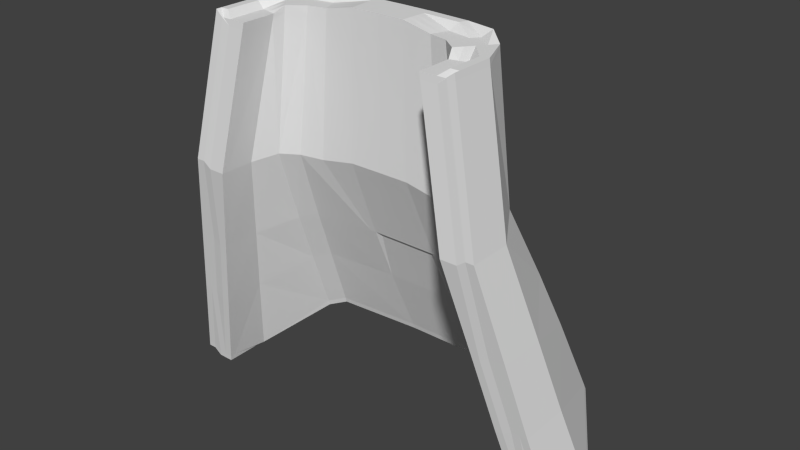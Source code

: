 # Source: neck.009.blend  (saved by Blender 2.80.75; exported with 4.5.12 LTS)
import bpy
from mathutils import Matrix  # noqa: F401  (used for matrix-valued properties, if any)

bpy.ops.wm.read_factory_settings(use_empty=True)
scene = bpy.context.scene
scene.name = 'Scene'

# ---- collections
col_collection_1 = bpy.data.collections.new('Collection 1'); scene.collection.children.link(col_collection_1)

# ---- world
world_world = bpy.data.worlds.new('World'); scene.world = world_world
world_world.color = (0.05088, 0.05088, 0.05088)
world_world.use_sun_shadow = False
world_world.sun_shadow_jitter_overblur = 0.0
world_world.cycles.sampling_method = 'MANUAL'
world_world.cycles.sample_map_resolution = 256

# ---- meshes
me_neck_009 = bpy.data.meshes.new('neck.009')
me_neck_009.from_pydata([(-0.1377, 155.8, -9.464), (-0.7483, 155.8, -9.46), (-0.695, 157.1, -8.909), (-0.1377, 157.1, -8.914), (-2.653, 154.8, -9.592), (-3.422, 154.2, -8.473), (-3.131, 155.4, -8.204), (-2.499, 155.8, -9.151), (-2.204, 156.8, -7.728), (-2.586, 155.3, -8.074), (-2.159, 155.5, -8.663), (-1.944, 156.9, -8.077), (-2.259, 159.3, -8.032), (-2.123, 159.3, -8.0), (-1.938, 159.3, -8.442), (-2.036, 159.3, -8.57), (-3.803, 152.7, -8.825), (-2.855, 153.4, -10.17), (-2.774, 153.4, -10.05), (-3.669, 152.7, -8.793), (-3.131, 155.4, -7.409), (-2.995, 155.4, -7.409), (-2.623, 156.9, -7.144), (-2.76, 156.9, -7.144), (-0.1377, 159.4, -8.914), (-0.631, 159.4, -8.908), (-0.6216, 159.4, -8.768), (-0.1377, 159.4, -8.774), (-2.76, 156.9, -7.861), (-2.3, 157.0, -8.588), (-0.1377, 155.6, -8.93), (-0.1377, 157.0, -8.354), (-0.6611, 157.0, -8.351), (-0.7188, 155.6, -8.928), (-2.887, 154.1, -8.345), (-2.33, 154.5, -9.123), (-3.422, 154.2, -7.617), (-3.286, 154.2, -7.617), (-1.987, 159.2, -7.967), (-1.85, 159.2, -7.935), (-1.741, 159.3, -8.189), (-1.839, 159.3, -8.315), (-2.61, 153.3, -9.816), (-3.401, 152.6, -8.73), (-3.535, 152.6, -8.762), (-2.692, 153.3, -9.933), (-2.722, 155.3, -7.409), (-2.351, 156.8, -7.144), (-2.487, 156.8, -7.144), (-2.859, 155.4, -7.409), (-0.6027, 159.4, -8.488), (-0.1377, 159.4, -8.494), (-0.1377, 159.4, -8.634), (-0.6122, 159.4, -8.628), (-3.015, 154.1, -7.617), (-3.151, 154.2, -7.617), (-0.7902, 154.8, -9.893), (-0.7032, 155.7, -9.492), (-0.7432, 154.8, -9.849), (-0.1377, 155.7, -9.495), (-1.714, 159.2, -7.903), (-1.641, 159.3, -8.066), (-2.528, 153.2, -9.699), (-3.266, 152.6, -8.698), (-2.586, 155.3, -7.409), (-2.214, 156.8, -7.144), (-0.5933, 159.4, -8.348), (-0.1377, 159.4, -8.354), (-2.879, 154.1, -7.617), (-0.6581, 155.6, -9.523), (-0.6962, 154.8, -9.805), (-2.842, 153.5, -10.13), (-3.781, 152.8, -8.805), (-2.516, 153.3, -9.662), (-3.245, 152.6, -8.678), (-3.781, 152.8, -7.873), (-3.645, 152.8, -7.873), (-3.373, 152.7, -7.873), (-3.509, 152.7, -7.873), (-0.8413, 153.6, -10.42), (-0.7888, 153.6, -10.3), (-3.237, 152.7, -7.873), (-0.7363, 153.5, -10.18), (-3.803, 152.7, -7.889), (-3.667, 152.7, -7.889), (-3.531, 152.6, -7.889), (-3.395, 152.6, -7.889), (-0.792, 153.5, -10.33), (-0.8449, 153.5, -10.46), (-3.26, 152.6, -7.889), (-0.7392, 153.4, -10.2), (-0.8831, 154.8, -9.885), (-2.369, 154.8, -9.752), (-2.214, 155.8, -9.318), (-0.8412, 155.8, -9.451), (-1.652, 156.9, -8.257), (-1.871, 155.6, -8.822), (-0.8116, 155.6, -8.919), (-1.248, 156.9, -8.331), (-1.683, 159.3, -8.648), (-1.244, 159.4, -8.735), (-1.298, 159.4, -8.869), (-1.782, 159.4, -8.776), (-2.018, 157.1, -8.775), (-1.448, 157.1, -8.871), (-2.044, 154.6, -9.278), (-0.857, 154.6, -9.374), (-1.486, 159.3, -8.393), (-1.136, 159.3, -8.466), (-1.19, 159.3, -8.6), (-1.585, 159.3, -8.521), (-0.9379, 153.5, -10.45), (-0.8851, 153.5, -10.32), (-2.489, 153.5, -10.2), (-2.571, 153.5, -10.32), (-0.8322, 153.4, -10.2), (-0.826, 153.4, -10.07), (-2.325, 153.3, -9.964), (-2.407, 153.4, -10.08), (-1.388, 159.3, -8.266), (-1.082, 159.3, -8.332), (-0.8198, 153.3, -9.941), (-2.244, 153.3, -9.845), (-0.9343, 153.6, -10.41), (-2.558, 153.6, -10.28), (-2.231, 153.4, -9.808), (-0.8223, 153.4, -9.903), (-0.764, 154.6, -9.382), (-0.733, 153.4, -10.08), (-0.7268, 153.3, -9.947), (-0.7292, 153.4, -9.91), (-2.278, 159.2, -8.025), (-2.047, 159.2, -8.57), (-0.6336, 159.3, -8.908), (-0.1377, 159.3, -8.914), (-1.653, 159.2, -8.066), (-1.733, 159.1, -7.896), (-0.1377, 159.3, -8.354), (-0.5959, 159.3, -8.348), (-2.142, 159.2, -7.308), (-2.278, 159.2, -7.308), (-1.868, 159.1, -7.308), (-2.005, 159.1, -7.308), (-1.731, 159.1, -7.308), (-1.791, 159.3, -8.776), (-1.304, 159.3, -8.869), (-1.398, 159.2, -8.265), (-1.088, 159.2, -8.332), (-1.711, 159.2, -7.314), (-1.848, 159.2, -7.314), (-1.985, 159.2, -7.314), (-2.122, 159.2, -7.314), (-2.259, 159.3, -7.314), (-3.422, 154.2, -7.71), (-3.131, 155.4, -7.502), (-2.213, 156.8, -7.237), (-2.586, 155.3, -7.502), (-2.259, 159.3, -7.408), (-2.122, 159.3, -7.408), (-3.803, 152.7, -7.982), (-3.667, 152.7, -7.982), (-2.76, 156.9, -7.237), (-2.88, 154.1, -7.71), (-1.985, 159.2, -7.408), (-1.849, 159.2, -7.408), (-3.396, 152.6, -7.982), (-3.532, 152.6, -7.982), (-1.712, 159.2, -7.408), (-3.26, 152.6, -7.982), (-3.781, 152.8, -7.966), (-3.238, 152.7, -7.966), (-2.278, 159.2, -7.401), (-1.731, 159.1, -7.401), (-0.1377, 154.6, -9.383), (-0.1377, 155.6, -8.968), (-0.6291, 155.6, -8.966), (-0.6707, 154.6, -9.382), (-0.6335, 153.3, -9.947), (-0.6397, 153.4, -10.08), (-0.1377, 153.4, -10.08), (-0.1377, 153.3, -9.947), (-0.6459, 153.4, -10.2), (-0.1377, 153.4, -10.2), (-0.6359, 153.4, -9.91), (-0.1377, 153.4, -9.91), (-0.1377, 153.5, -10.18), (-0.643, 153.5, -10.18), (-0.6028, 154.8, -9.805), (-0.5687, 155.5, -9.553), (-0.1377, 155.6, -9.527), (-0.1377, 155.5, -9.556), (-0.1377, 154.8, -9.807), (0.4197, 157.1, -8.909), (0.473, 155.8, -9.46), (2.378, 154.8, -9.592), (2.223, 155.8, -9.151), (2.855, 155.4, -8.204), (3.147, 154.2, -8.473), (1.929, 156.8, -7.728), (1.669, 156.9, -8.077), (1.884, 155.5, -8.663), (2.311, 155.3, -8.074), (1.984, 159.3, -8.032), (1.761, 159.3, -8.57), (1.662, 159.3, -8.442), (1.848, 159.3, -8.0), (3.528, 152.7, -8.825), (3.393, 152.7, -8.793), (2.498, 153.4, -10.05), (2.58, 153.4, -10.17), (2.855, 155.4, -7.409), (2.485, 156.9, -7.144), (2.348, 156.9, -7.144), (2.719, 155.4, -7.409), (0.3462, 159.4, -8.768), (0.3557, 159.4, -8.908), (2.485, 156.9, -7.861), (2.025, 157.0, -8.588), (0.4434, 155.6, -8.928), (0.3858, 157.0, -8.351), (2.055, 154.5, -9.123), (2.611, 154.1, -8.345), (3.147, 154.2, -7.617), (3.011, 154.2, -7.617), (1.711, 159.2, -7.967), (1.564, 159.3, -8.315), (1.465, 159.3, -8.189), (1.575, 159.2, -7.935), (2.335, 153.3, -9.816), (2.417, 153.3, -9.933), (3.259, 152.6, -8.762), (3.125, 152.6, -8.73), (2.447, 155.3, -7.409), (2.583, 155.4, -7.409), (2.212, 156.8, -7.144), (2.075, 156.8, -7.144), (0.3274, 159.4, -8.488), (0.3368, 159.4, -8.628), (2.739, 154.1, -7.617), (2.875, 154.2, -7.617), (0.5148, 154.8, -9.893), (0.4678, 154.8, -9.849), (0.4279, 155.7, -9.492), (1.366, 159.3, -8.066), (1.439, 159.2, -7.903), (2.253, 153.2, -9.699), (2.991, 152.6, -8.698), (2.311, 155.3, -7.409), (1.939, 156.8, -7.144), (0.318, 159.4, -8.348), (2.604, 154.1, -7.617), (0.3828, 155.6, -9.523), (0.4208, 154.8, -9.805), (3.506, 152.8, -8.805), (2.567, 153.5, -10.13), (2.24, 153.3, -9.662), (2.969, 152.6, -8.678), (3.505, 152.8, -7.873), (3.37, 152.8, -7.873), (3.098, 152.7, -7.873), (3.234, 152.7, -7.873), (0.5659, 153.6, -10.42), (0.5134, 153.6, -10.3), (2.962, 152.7, -7.873), (0.461, 153.5, -10.18), (3.392, 152.7, -7.889), (3.528, 152.7, -7.889), (3.12, 152.6, -7.889), (3.256, 152.6, -7.889), (0.5695, 153.5, -10.46), (0.5167, 153.5, -10.33), (2.984, 152.6, -7.889), (0.4638, 153.4, -10.2), (0.6078, 154.8, -9.885), (0.5658, 155.8, -9.451), (1.938, 155.8, -9.318), (2.093, 154.8, -9.752), (1.377, 156.9, -8.257), (0.9729, 156.9, -8.331), (0.5363, 155.6, -8.919), (1.595, 155.6, -8.822), (1.408, 159.3, -8.648), (1.506, 159.4, -8.776), (1.023, 159.4, -8.869), (0.9685, 159.4, -8.735), (1.743, 157.1, -8.775), (1.173, 157.1, -8.871), (0.5817, 154.6, -9.374), (1.769, 154.6, -9.278), (1.211, 159.3, -8.393), (1.309, 159.3, -8.521), (0.9145, 159.3, -8.6), (0.8604, 159.3, -8.466), (0.6626, 153.5, -10.45), (2.296, 153.5, -10.32), (2.214, 153.5, -10.2), (0.6097, 153.5, -10.32), (0.5569, 153.4, -10.2), (2.132, 153.4, -10.08), (2.05, 153.3, -9.964), (0.5507, 153.4, -10.07), (1.112, 159.3, -8.266), (0.8063, 159.3, -8.332), (1.968, 153.3, -9.845), (0.5445, 153.3, -9.941), (0.6589, 153.6, -10.41), (2.282, 153.6, -10.28), (0.5469, 153.4, -9.903), (1.955, 153.4, -9.808), (0.4887, 154.6, -9.382), (0.4514, 153.3, -9.947), (0.4576, 153.4, -10.08), (0.4539, 153.4, -9.91), (2.003, 159.2, -8.025), (1.771, 159.2, -8.57), (0.3583, 159.3, -8.908), (1.457, 159.1, -7.896), (1.378, 159.2, -8.066), (0.3206, 159.3, -8.348), (2.003, 159.2, -7.308), (1.866, 159.2, -7.308), (1.729, 159.1, -7.308), (1.592, 159.1, -7.308), (1.455, 159.1, -7.308), (1.516, 159.3, -8.776), (1.029, 159.3, -8.869), (1.123, 159.2, -8.265), (0.8128, 159.2, -8.332), (1.573, 159.2, -7.314), (1.436, 159.2, -7.314), (1.847, 159.2, -7.314), (1.71, 159.2, -7.314), (1.984, 159.3, -7.314), (3.147, 154.2, -7.71), (2.855, 155.4, -7.502), (2.311, 155.3, -7.502), (1.937, 156.8, -7.237), (1.984, 159.3, -7.408), (1.847, 159.3, -7.408), (3.528, 152.7, -7.982), (3.392, 152.7, -7.982), (2.485, 156.9, -7.237), (2.605, 154.1, -7.71), (1.71, 159.2, -7.408), (1.573, 159.2, -7.408), (3.256, 152.6, -7.982), (3.121, 152.6, -7.982), (1.436, 159.2, -7.408), (2.985, 152.6, -7.982), (3.505, 152.8, -7.966), (2.963, 152.7, -7.966), (2.003, 159.2, -7.401), (1.456, 159.1, -7.401), (0.3954, 154.6, -9.382), (0.3537, 155.6, -8.966), (0.3581, 153.3, -9.947), (0.3643, 153.4, -10.08), (0.3705, 153.4, -10.2), (0.3606, 153.4, -9.91), (0.3676, 153.5, -10.18), (0.3275, 154.8, -9.805), (0.2933, 155.5, -9.553)], [], [(0, 1, 2, 3), (4, 5, 6, 7), (8, 9, 10, 11), (12, 13, 14, 15), (16, 17, 18, 19), (20, 21, 22, 23), (24, 25, 26, 27), (28, 29, 7, 6), (30, 31, 32, 33), (9, 34, 35, 10), (36, 37, 21, 20), (38, 39, 40, 41), (42, 43, 44, 45), (46, 47, 48, 49), (50, 51, 52, 53), (54, 46, 49, 55), (56, 1, 57, 58), (0, 59, 57, 1), (13, 38, 41, 14), (45, 44, 19, 18), (49, 48, 22, 21), (53, 52, 27, 26), (55, 49, 21, 37), (39, 60, 61, 40), (62, 63, 43, 42), (64, 65, 47, 46), (66, 67, 51, 50), (68, 64, 46, 54), (69, 70, 58, 57), (5, 4, 71, 72), (73, 35, 34, 74), (75, 76, 37, 36), (77, 54, 55, 78), (79, 56, 58, 80), (78, 55, 37, 76), (81, 68, 54, 77), (70, 82, 80, 58), (71, 17, 16, 72), (74, 63, 62, 73), (75, 83, 84, 76), (78, 85, 86, 77), (80, 87, 88, 79), (76, 84, 85, 78), (77, 86, 89, 81), (82, 90, 87, 80), (91, 92, 93, 94), (95, 96, 97, 98), (99, 100, 101, 102), (103, 104, 94, 93), (96, 105, 106, 97), (107, 108, 109, 110), (111, 112, 113, 114), (115, 116, 117, 118), (110, 109, 100, 99), (119, 120, 108, 107), (112, 115, 118, 113), (116, 121, 122, 117), (123, 124, 92, 91), (105, 125, 126, 106), (123, 111, 114, 124), (125, 122, 121, 126), (94, 1, 56, 91), (111, 88, 87, 112), (106, 127, 33, 97), (116, 128, 129, 121), (112, 87, 90, 115), (115, 90, 128, 116), (91, 56, 79, 123), (126, 130, 127, 106), (123, 79, 88, 111), (121, 129, 130, 126), (100, 26, 25, 101), (108, 50, 53, 109), (109, 53, 26, 100), (120, 66, 50, 108), (2, 1, 94, 104), (97, 33, 32, 98), (35, 105, 96, 10), (14, 99, 102, 15), (17, 114, 113, 18), (41, 110, 99, 14), (18, 113, 118, 45), (61, 119, 107, 40), (71, 124, 114, 17), (93, 7, 29, 103), (92, 4, 7, 93), (95, 11, 10, 96), (110, 41, 40, 107), (117, 42, 45, 118), (122, 62, 42, 117), (124, 71, 4, 92), (105, 35, 73, 125), (125, 73, 62, 122), (131, 132, 29, 28), (133, 134, 3, 2), (11, 135, 136, 8), (31, 137, 138, 32), (23, 22, 139, 140), (47, 141, 142, 48), (48, 142, 139, 22), (65, 143, 141, 47), (144, 145, 104, 103), (146, 95, 98, 147), (145, 133, 2, 104), (32, 138, 147, 98), (132, 144, 103, 29), (146, 135, 11, 95), (131, 12, 15, 132), (133, 25, 24, 134), (135, 61, 60, 136), (137, 67, 66, 138), (143, 148, 149, 141), (142, 150, 151, 139), (141, 149, 150, 142), (139, 151, 152, 140), (144, 102, 101, 145), (138, 66, 120, 147), (145, 101, 25, 133), (147, 120, 119, 146), (132, 15, 102, 144), (146, 119, 61, 135), (153, 154, 6, 5), (8, 155, 156, 9), (157, 158, 13, 12), (159, 16, 19, 160), (154, 161, 28, 6), (162, 34, 9, 156), (163, 164, 39, 38), (43, 165, 166, 44), (158, 163, 38, 13), (44, 166, 160, 19), (164, 167, 60, 39), (63, 168, 165, 43), (5, 72, 169, 153), (170, 74, 34, 162), (72, 16, 159, 169), (170, 168, 63, 74), (131, 28, 161, 171), (155, 8, 136, 172), (171, 157, 12, 131), (136, 60, 167, 172), (153, 36, 20, 154), (155, 65, 64, 156), (164, 149, 148, 167), (154, 20, 23, 161), (156, 64, 68, 162), (165, 86, 85, 166), (163, 150, 149, 164), (168, 89, 86, 165), (169, 75, 36, 153), (162, 68, 81, 170), (159, 83, 75, 169), (170, 81, 89, 168), (160, 84, 83, 159), (166, 85, 84, 160), (161, 23, 140, 171), (172, 143, 65, 155), (171, 140, 152, 157), (167, 148, 143, 172), (158, 151, 150, 163), (157, 152, 151, 158), (173, 174, 175, 176), (177, 178, 179, 180), (178, 181, 182, 179), (173, 176, 183, 184), (183, 177, 180, 184), (185, 182, 181, 186), (174, 30, 33, 175), (175, 33, 127, 176), (177, 129, 128, 178), (187, 70, 69, 188), (188, 69, 189, 190), (186, 82, 70, 187), (181, 90, 82, 186), (178, 128, 90, 181), (176, 127, 130, 183), (183, 130, 129, 177), (69, 57, 59, 189), (191, 187, 188, 190), (185, 186, 187, 191), (0, 3, 192, 193), (194, 195, 196, 197), (198, 199, 200, 201), (202, 203, 204, 205), (206, 207, 208, 209), (210, 211, 212, 213), (24, 27, 214, 215), (216, 196, 195, 217), (30, 218, 219, 31), (201, 200, 220, 221), (222, 210, 213, 223), (224, 225, 226, 227), (228, 229, 230, 231), (232, 233, 234, 235), (236, 237, 52, 51), (238, 239, 233, 232), (240, 241, 242, 193), (0, 193, 242, 59), (205, 204, 225, 224), (229, 208, 207, 230), (233, 213, 212, 234), (237, 214, 27, 52), (239, 223, 213, 233), (227, 226, 243, 244), (245, 228, 231, 246), (247, 232, 235, 248), (249, 236, 51, 67), (250, 238, 232, 247), (251, 242, 241, 252), (197, 253, 254, 194), (255, 256, 221, 220), (257, 222, 223, 258), (259, 260, 239, 238), (261, 262, 241, 240), (260, 258, 223, 239), (263, 259, 238, 250), (252, 241, 262, 264), (254, 253, 206, 209), (256, 255, 245, 246), (257, 258, 265, 266), (260, 259, 267, 268), (262, 261, 269, 270), (258, 260, 268, 265), (259, 263, 271, 267), (264, 262, 270, 272), (273, 274, 275, 276), (277, 278, 279, 280), (281, 282, 283, 284), (285, 275, 274, 286), (280, 279, 287, 288), (289, 290, 291, 292), (293, 294, 295, 296), (297, 298, 299, 300), (290, 281, 284, 291), (301, 289, 292, 302), (296, 295, 298, 297), (300, 299, 303, 304), (305, 273, 276, 306), (288, 287, 307, 308), (305, 306, 294, 293), (308, 307, 304, 303), (274, 273, 240, 193), (293, 296, 270, 269), (287, 279, 218, 309), (300, 304, 310, 311), (296, 297, 272, 270), (297, 300, 311, 272), (273, 305, 261, 240), (307, 287, 309, 312), (305, 293, 269, 261), (304, 307, 312, 310), (284, 283, 215, 214), (292, 291, 237, 236), (291, 284, 214, 237), (302, 292, 236, 249), (192, 286, 274, 193), (279, 278, 219, 218), (220, 200, 280, 288), (204, 203, 282, 281), (209, 208, 295, 294), (225, 204, 281, 290), (208, 229, 298, 295), (243, 226, 289, 301), (254, 209, 294, 306), (275, 285, 217, 195), (276, 275, 195, 194), (277, 280, 200, 199), (290, 289, 226, 225), (299, 298, 229, 228), (303, 299, 228, 245), (306, 276, 194, 254), (288, 308, 255, 220), (308, 303, 245, 255), (313, 216, 217, 314), (315, 192, 3, 134), (199, 198, 316, 317), (31, 219, 318, 137), (211, 319, 320, 212), (235, 234, 321, 322), (234, 212, 320, 321), (248, 235, 322, 323), (324, 285, 286, 325), (326, 327, 278, 277), (325, 286, 192, 315), (219, 278, 327, 318), (314, 217, 285, 324), (326, 277, 199, 317), (313, 314, 203, 202), (315, 134, 24, 215), (317, 316, 244, 243), (137, 318, 249, 67), (323, 322, 328, 329), (321, 320, 330, 331), (322, 321, 331, 328), (320, 319, 332, 330), (324, 325, 283, 282), (318, 327, 302, 249), (325, 315, 215, 283), (327, 326, 301, 302), (314, 324, 282, 203), (326, 317, 243, 301), (333, 197, 196, 334), (198, 201, 335, 336), (337, 202, 205, 338), (339, 340, 207, 206), (334, 196, 216, 341), (342, 335, 201, 221), (343, 224, 227, 344), (231, 230, 345, 346), (338, 205, 224, 343), (230, 207, 340, 345), (344, 227, 244, 347), (246, 231, 346, 348), (197, 333, 349, 253), (350, 342, 221, 256), (253, 349, 339, 206), (350, 256, 246, 348), (313, 351, 341, 216), (336, 352, 316, 198), (351, 313, 202, 337), (316, 352, 347, 244), (333, 334, 210, 222), (336, 335, 247, 248), (344, 347, 329, 328), (334, 341, 211, 210), (335, 342, 250, 247), (346, 345, 268, 267), (343, 344, 328, 331), (348, 346, 267, 271), (349, 333, 222, 257), (342, 350, 263, 250), (339, 349, 257, 266), (350, 348, 271, 263), (340, 339, 266, 265), (345, 340, 265, 268), (341, 351, 319, 211), (352, 336, 248, 323), (351, 337, 332, 319), (347, 352, 323, 329), (338, 343, 331, 330), (337, 338, 330, 332), (173, 353, 354, 174), (355, 180, 179, 356), (356, 179, 182, 357), (173, 184, 358, 353), (358, 184, 180, 355), (185, 359, 357, 182), (174, 354, 218, 30), (354, 353, 309, 218), (355, 356, 311, 310), (360, 361, 251, 252), (361, 190, 189, 251), (359, 360, 252, 264), (357, 359, 264, 272), (356, 357, 272, 311), (353, 358, 312, 309), (358, 355, 310, 312), (251, 189, 59, 242), (191, 190, 361, 360), (185, 191, 360, 359)])
_uv = me_neck_009.uv_layers.new(name='UVMap')
_uv.uv.foreach_set('vector', [0.5245, 0.8193, 0.518, 0.8179, 0.5165, 0.8241, 0.5228, 0.8254, 0.4994, 0.8079, 0.4819, 0.8007, 0.4806, 0.807, 0.4979, 0.8131, 0.479, 0.815, 0.4806, 0.807, 0.4968, 0.8127, 0.4934, 0.819, 0.4734, 0.8433, 0.4734, 0.8433, 0.4883, 0.8473, 0.489, 0.8475, 0.4835, 0.7925, 0.5011, 0.8011, 0.501, 0.8011, 0.4835, 0.7925, 0.4806, 0.807, 0.4806, 0.807, 0.479, 0.815, 0.479, 0.815, 0.5157, 0.8512, 0.5098, 0.8505, 0.5098, 0.8505, 0.5157, 0.8512, 0.479, 0.815, 0.4958, 0.8197, 0.4979, 0.8131, 0.4806, 0.807, 0.5245, 0.8193, 0.5228, 0.8254, 0.5165, 0.8241, 0.518, 0.8179, 0.4806, 0.807, 0.4819, 0.8007, 0.4986, 0.8076, 0.4968, 0.8127, 0.4819, 0.8007, 0.4819, 0.8007, 0.4806, 0.807, 0.4806, 0.807, 0.4734, 0.8433, 0.4734, 0.8433, 0.4859, 0.8466, 0.4873, 0.847, 0.5008, 0.801, 0.4835, 0.7925, 0.4835, 0.7925, 0.5009, 0.801, 0.4806, 0.807, 0.479, 0.815, 0.479, 0.815, 0.4806, 0.807, 0.5098, 0.8505, 0.5157, 0.8512, 0.5157, 0.8512, 0.5098, 0.8505, 0.4819, 0.8007, 0.4806, 0.807, 0.4806, 0.807, 0.4819, 0.8007, 0.5193, 0.813, 0.518, 0.8179, 0.518, 0.8179, 0.5193, 0.813, 0.5245, 0.8193, 0.5245, 0.8193, 0.518, 0.8179, 0.518, 0.8179, 0.4734, 0.8433, 0.4734, 0.8433, 0.4873, 0.847, 0.4883, 0.8473, 0.5009, 0.801, 0.4835, 0.7925, 0.4835, 0.7925, 0.501, 0.8011, 0.4806, 0.807, 0.479, 0.815, 0.479, 0.815, 0.4806, 0.807, 0.5098, 0.8505, 0.5157, 0.8512, 0.5157, 0.8512, 0.5098, 0.8505, 0.4819, 0.8007, 0.4806, 0.807, 0.4806, 0.807, 0.4819, 0.8007, 0.4734, 0.8433, 0.4734, 0.8433, 0.4838, 0.8461, 0.4859, 0.8466, 0.5006, 0.8009, 0.4835, 0.7925, 0.4835, 0.7925, 0.5008, 0.801, 0.4806, 0.807, 0.479, 0.815, 0.479, 0.815, 0.4806, 0.807, 0.5098, 0.8505, 0.5157, 0.8512, 0.5157, 0.8512, 0.5098, 0.8505, 0.4819, 0.8007, 0.4806, 0.807, 0.4806, 0.807, 0.4819, 0.8007, 0.518, 0.8179, 0.5193, 0.813, 0.5193, 0.813, 0.518, 0.8179, 0.4819, 0.8007, 0.4994, 0.8079, 0.501, 0.8016, 0.4834, 0.793, 0.5005, 0.8014, 0.4986, 0.8076, 0.4819, 0.8007, 0.4834, 0.793, 0.4834, 0.793, 0.4834, 0.793, 0.4819, 0.8007, 0.4819, 0.8007, 0.4834, 0.793, 0.4819, 0.8007, 0.4819, 0.8007, 0.4834, 0.793, 0.5208, 0.8071, 0.5193, 0.813, 0.5193, 0.813, 0.5208, 0.8071, 0.4834, 0.793, 0.4819, 0.8007, 0.4819, 0.8007, 0.4834, 0.793, 0.4834, 0.793, 0.4819, 0.8007, 0.4819, 0.8007, 0.4834, 0.793, 0.5193, 0.813, 0.5208, 0.8071, 0.5208, 0.8071, 0.5193, 0.813, 0.501, 0.8016, 0.5011, 0.8011, 0.4835, 0.7925, 0.4834, 0.793, 0.4834, 0.793, 0.4835, 0.7925, 0.5006, 0.8009, 0.5005, 0.8014, 0.4834, 0.793, 0.4835, 0.7925, 0.4835, 0.7925, 0.4834, 0.793, 0.4834, 0.793, 0.4835, 0.7925, 0.4835, 0.7925, 0.4834, 0.793, 0.5208, 0.8071, 0.5209, 0.8067, 0.5209, 0.8067, 0.5208, 0.8071, 0.4834, 0.793, 0.4835, 0.7925, 0.4835, 0.7925, 0.4834, 0.793, 0.4834, 0.793, 0.4835, 0.7925, 0.4835, 0.7925, 0.4834, 0.793, 0.5208, 0.8071, 0.5207, 0.8075, 0.5206, 0.8077, 0.5208, 0.8071, 0.5183, 0.8128, 0.5035, 0.8093, 0.5026, 0.8145, 0.5171, 0.8177, 0.502, 0.8212, 0.5031, 0.8146, 0.5168, 0.8176, 0.5079, 0.8224, 0.4963, 0.8491, 0.5019, 0.8497, 0.5019, 0.8497, 0.4962, 0.8491, 0.5015, 0.8211, 0.5079, 0.8224, 0.5171, 0.8177, 0.5026, 0.8145, 0.5031, 0.8146, 0.5039, 0.8094, 0.5182, 0.8128, 0.5168, 0.8176, 0.4967, 0.8491, 0.5019, 0.8497, 0.5019, 0.8497, 0.4965, 0.8491, 0.52, 0.8065, 0.5208, 0.8095, 0.5048, 0.8028, 0.5047, 0.8025, 0.5217, 0.8125, 0.5225, 0.8154, 0.5051, 0.8035, 0.5049, 0.8031, 0.4965, 0.8491, 0.5019, 0.8497, 0.5019, 0.8497, 0.4963, 0.8491, 0.497, 0.8491, 0.5019, 0.8497, 0.5019, 0.8497, 0.4967, 0.8491, 0.5208, 0.8095, 0.5217, 0.8125, 0.5049, 0.8031, 0.5048, 0.8028, 0.5225, 0.8154, 0.5233, 0.8184, 0.5053, 0.8039, 0.5051, 0.8035, 0.5199, 0.8069, 0.5046, 0.8029, 0.5035, 0.8093, 0.5183, 0.8128, 0.5039, 0.8094, 0.5048, 0.803, 0.5198, 0.8069, 0.5182, 0.8128, 0.5199, 0.8069, 0.52, 0.8065, 0.5047, 0.8025, 0.5046, 0.8029, 0.5048, 0.803, 0.5049, 0.8025, 0.5199, 0.8064, 0.5198, 0.8069, 0.5171, 0.8177, 0.518, 0.8179, 0.5193, 0.813, 0.5183, 0.8128, 0.52, 0.8065, 0.5186, 0.8061, 0.5194, 0.8089, 0.5208, 0.8095, 0.5182, 0.8128, 0.5185, 0.8129, 0.5172, 0.8178, 0.5168, 0.8176, 0.5225, 0.8154, 0.5236, 0.8162, 0.5245, 0.8193, 0.5233, 0.8184, 0.5208, 0.8095, 0.5218, 0.8099, 0.5227, 0.813, 0.5217, 0.8125, 0.5217, 0.8125, 0.5227, 0.813, 0.5236, 0.8162, 0.5225, 0.8154, 0.5183, 0.8128, 0.5175, 0.8127, 0.5185, 0.8067, 0.5199, 0.8069, 0.5198, 0.8069, 0.5208, 0.8071, 0.5193, 0.813, 0.5182, 0.8128, 0.5199, 0.8069, 0.5208, 0.8071, 0.5209, 0.8067, 0.52, 0.8065, 0.5199, 0.8064, 0.5194, 0.8064, 0.5199, 0.8069, 0.5198, 0.8069, 0.5019, 0.8497, 0.5098, 0.8505, 0.5098, 0.8505, 0.5019, 0.8497, 0.5019, 0.8497, 0.5098, 0.8505, 0.5098, 0.8505, 0.5019, 0.8497, 0.5019, 0.8497, 0.5098, 0.8505, 0.5098, 0.8505, 0.5019, 0.8497, 0.5019, 0.8497, 0.5098, 0.8505, 0.5098, 0.8505, 0.5019, 0.8497, 0.5165, 0.8241, 0.518, 0.8179, 0.5171, 0.8177, 0.5079, 0.8224, 0.5168, 0.8176, 0.518, 0.8179, 0.5165, 0.8241, 0.5079, 0.8224, 0.5027, 0.8089, 0.5039, 0.8094, 0.5031, 0.8146, 0.5021, 0.8142, 0.4962, 0.8491, 0.4963, 0.8491, 0.4962, 0.8491, 0.4959, 0.849, 0.4986, 0.8055, 0.5047, 0.8025, 0.5048, 0.8028, 0.4986, 0.8059, 0.4966, 0.8491, 0.4965, 0.8491, 0.4963, 0.8491, 0.4962, 0.8491, 0.4986, 0.8058, 0.5048, 0.8028, 0.5049, 0.8031, 0.4987, 0.8062, 0.4979, 0.8492, 0.497, 0.8491, 0.4967, 0.8491, 0.4971, 0.8492, 0.5059, 0.8032, 0.5046, 0.8029, 0.5047, 0.8025, 0.506, 0.8027, 0.4966, 0.8133, 0.4979, 0.8131, 0.4958, 0.8197, 0.4923, 0.8192, 0.4977, 0.8081, 0.4994, 0.8079, 0.4979, 0.8131, 0.4966, 0.8133, 0.4947, 0.8196, 0.4934, 0.819, 0.4968, 0.8127, 0.499, 0.8137, 0.4875, 0.8471, 0.4873, 0.847, 0.4859, 0.8466, 0.4869, 0.8469, 0.5008, 0.801, 0.5008, 0.801, 0.5009, 0.801, 0.5009, 0.801, 0.5007, 0.8009, 0.5006, 0.8009, 0.5008, 0.801, 0.5008, 0.801, 0.4991, 0.8018, 0.501, 0.8016, 0.4994, 0.8079, 0.4977, 0.8081, 0.5004, 0.8086, 0.4986, 0.8076, 0.5005, 0.8014, 0.502, 0.8023, 0.502, 0.8023, 0.5005, 0.8014, 0.5006, 0.8009, 0.5021, 0.8019, 0.4736, 0.8422, 0.4893, 0.8464, 0.4958, 0.8197, 0.479, 0.815, 0.5101, 0.8495, 0.5159, 0.8501, 0.5228, 0.8254, 0.5165, 0.8241, 0.4934, 0.819, 0.4842, 0.845, 0.4736, 0.8422, 0.479, 0.815, 0.5228, 0.8254, 0.5159, 0.8502, 0.5101, 0.8495, 0.5165, 0.8241, 0.479, 0.815, 0.479, 0.815, 0.4736, 0.8422, 0.4736, 0.8422, 0.479, 0.815, 0.4736, 0.8422, 0.4736, 0.8422, 0.479, 0.815, 0.479, 0.815, 0.4736, 0.8422, 0.4736, 0.8422, 0.479, 0.815, 0.479, 0.815, 0.4736, 0.8422, 0.4736, 0.8422, 0.479, 0.815, 0.4964, 0.8479, 0.5021, 0.8486, 0.5079, 0.8224, 0.5015, 0.8211, 0.4971, 0.8481, 0.502, 0.8212, 0.5079, 0.8224, 0.5021, 0.8486, 0.5021, 0.8486, 0.5101, 0.8495, 0.5165, 0.8241, 0.5079, 0.8224, 0.5165, 0.8241, 0.5101, 0.8495, 0.5021, 0.8486, 0.5079, 0.8224, 0.4999, 0.8483, 0.4964, 0.8479, 0.5015, 0.8211, 0.5045, 0.8212, 0.4894, 0.8476, 0.4842, 0.845, 0.4934, 0.819, 0.4966, 0.821, 0.4736, 0.8422, 0.4734, 0.8433, 0.489, 0.8475, 0.4893, 0.8464, 0.5101, 0.8495, 0.5108, 0.8463, 0.5165, 0.8477, 0.5159, 0.8501, 0.4842, 0.845, 0.4838, 0.8461, 0.4734, 0.8433, 0.4736, 0.8422, 0.5159, 0.8502, 0.5157, 0.8512, 0.5098, 0.8505, 0.5101, 0.8495, 0.4736, 0.8422, 0.4734, 0.8433, 0.4734, 0.8433, 0.4736, 0.8422, 0.4736, 0.8422, 0.4734, 0.8433, 0.4734, 0.8433, 0.4736, 0.8422, 0.4736, 0.8422, 0.4734, 0.8433, 0.4734, 0.8433, 0.4736, 0.8422, 0.4736, 0.8422, 0.4734, 0.8433, 0.4734, 0.8433, 0.4736, 0.8422, 0.4964, 0.8479, 0.4962, 0.8491, 0.5019, 0.8497, 0.5021, 0.8486, 0.5101, 0.8495, 0.51, 0.8513, 0.5022, 0.8504, 0.5021, 0.8486, 0.5021, 0.8486, 0.5019, 0.8497, 0.5098, 0.8505, 0.5101, 0.8495, 0.5021, 0.8486, 0.5019, 0.8497, 0.497, 0.8491, 0.4971, 0.8481, 0.4999, 0.8483, 0.4997, 0.8487, 0.4963, 0.8483, 0.4964, 0.8479, 0.4894, 0.8476, 0.489, 0.8484, 0.4839, 0.8459, 0.4842, 0.845, 0.4819, 0.8007, 0.4806, 0.807, 0.4806, 0.807, 0.4819, 0.8007, 0.479, 0.815, 0.479, 0.815, 0.4806, 0.807, 0.4806, 0.807, 0.4734, 0.8433, 0.4734, 0.8433, 0.4734, 0.8433, 0.4734, 0.8433, 0.4835, 0.7925, 0.4835, 0.7925, 0.4835, 0.7925, 0.4835, 0.7925, 0.4806, 0.807, 0.479, 0.815, 0.479, 0.815, 0.4806, 0.807, 0.4819, 0.8007, 0.4819, 0.8007, 0.4806, 0.807, 0.4806, 0.807, 0.4734, 0.8433, 0.4734, 0.8433, 0.4734, 0.8433, 0.4734, 0.8433, 0.4835, 0.7925, 0.4835, 0.7925, 0.4835, 0.7925, 0.4835, 0.7925, 0.4734, 0.8433, 0.4734, 0.8433, 0.4734, 0.8433, 0.4734, 0.8433, 0.4835, 0.7925, 0.4835, 0.7925, 0.4835, 0.7925, 0.4835, 0.7925, 0.4734, 0.8433, 0.4734, 0.8433, 0.4734, 0.8433, 0.4734, 0.8433, 0.4835, 0.7925, 0.4835, 0.7925, 0.4835, 0.7925, 0.4835, 0.7925, 0.4819, 0.8007, 0.4834, 0.793, 0.4834, 0.793, 0.4819, 0.8007, 0.4834, 0.793, 0.4834, 0.793, 0.4819, 0.8007, 0.4819, 0.8007, 0.4834, 0.793, 0.4835, 0.7925, 0.4835, 0.7925, 0.4834, 0.793, 0.4834, 0.793, 0.4835, 0.7925, 0.4835, 0.7925, 0.4834, 0.793, 0.4736, 0.8422, 0.479, 0.815, 0.479, 0.815, 0.4736, 0.8422, 0.479, 0.815, 0.479, 0.815, 0.4736, 0.8422, 0.4736, 0.8422, 0.4736, 0.8422, 0.4734, 0.8433, 0.4734, 0.8433, 0.4736, 0.8422, 0.4736, 0.8422, 0.4734, 0.8433, 0.4734, 0.8433, 0.4736, 0.8422, 0.4819, 0.8007, 0.4822, 0.8009, 0.4809, 0.8071, 0.4806, 0.807, 0.479, 0.815, 0.4789, 0.815, 0.4804, 0.807, 0.4806, 0.807, 0.4734, 0.8433, 0.4734, 0.8433, 0.4734, 0.8433, 0.4734, 0.8433, 0.4806, 0.807, 0.4806, 0.807, 0.479, 0.815, 0.479, 0.815, 0.4806, 0.807, 0.4806, 0.807, 0.4819, 0.8007, 0.4819, 0.8007, 0.4835, 0.7925, 0.4835, 0.7925, 0.4835, 0.7925, 0.4835, 0.7925, 0.4734, 0.8433, 0.4734, 0.8433, 0.4734, 0.8433, 0.4734, 0.8433, 0.4835, 0.7925, 0.4835, 0.7925, 0.4835, 0.7925, 0.4835, 0.7925, 0.4834, 0.793, 0.4834, 0.793, 0.4819, 0.8007, 0.4819, 0.8007, 0.4819, 0.8007, 0.4816, 0.8007, 0.4829, 0.7931, 0.4834, 0.793, 0.4835, 0.7925, 0.4846, 0.793, 0.4839, 0.7932, 0.4834, 0.793, 0.4834, 0.793, 0.4834, 0.793, 0.4835, 0.7925, 0.4835, 0.7925, 0.4835, 0.7925, 0.4835, 0.7925, 0.4835, 0.7925, 0.4835, 0.7925, 0.4835, 0.7925, 0.4835, 0.7925, 0.4835, 0.7925, 0.4835, 0.7925, 0.479, 0.815, 0.4796, 0.815, 0.4744, 0.8423, 0.4736, 0.8422, 0.4736, 0.8422, 0.4736, 0.8422, 0.479, 0.815, 0.479, 0.815, 0.4736, 0.8422, 0.4736, 0.8422, 0.4734, 0.8433, 0.4734, 0.8433, 0.4734, 0.8433, 0.4712, 0.8426, 0.473, 0.842, 0.4736, 0.8422, 0.4734, 0.8433, 0.4734, 0.8433, 0.4734, 0.8433, 0.4734, 0.8433, 0.4734, 0.8433, 0.4734, 0.8433, 0.4734, 0.8433, 0.4734, 0.8433, 0.5258, 0.8146, 0.5247, 0.8186, 0.5184, 0.8177, 0.5202, 0.8133, 0.5137, 0.8086, 0.5111, 0.814, 0.4867, 0.7765, 0.4863, 0.7785, 0.5111, 0.814, 0.5085, 0.8193, 0.4871, 0.7745, 0.4867, 0.7765, 0.5258, 0.8146, 0.5202, 0.8133, 0.5218, 0.8074, 0.5274, 0.8088, 0.5218, 0.8074, 0.5221, 0.8063, 0.5277, 0.8076, 0.5274, 0.8088, 0.5274, 0.8088, 0.5275, 0.8084, 0.5229, 0.8072, 0.5228, 0.8076, 0.5247, 0.8186, 0.5246, 0.8189, 0.518, 0.8179, 0.5184, 0.8177, 0.5184, 0.8177, 0.518, 0.8179, 0.5193, 0.813, 0.5202, 0.8133, 0.5137, 0.8086, 0.5049, 0.8015, 0.5037, 0.8062, 0.5111, 0.814, 0.5211, 0.8135, 0.5208, 0.8141, 0.5177, 0.8185, 0.5185, 0.8177, 0.5185, 0.8177, 0.518, 0.8179, 0.5245, 0.8193, 0.5246, 0.8188, 0.5228, 0.8076, 0.5219, 0.8074, 0.5201, 0.8133, 0.5211, 0.8135, 0.5229, 0.8072, 0.5248, 0.8077, 0.523, 0.8077, 0.5228, 0.8076, 0.5111, 0.814, 0.5156, 0.8209, 0.5124, 0.8276, 0.5085, 0.8193, 0.5202, 0.8133, 0.5196, 0.8131, 0.5213, 0.8072, 0.5218, 0.8074, 0.5218, 0.8074, 0.5208, 0.8071, 0.521, 0.8061, 0.5221, 0.8063, 0.518, 0.8179, 0.518, 0.8179, 0.5245, 0.8193, 0.5245, 0.8193, 0.5258, 0.8146, 0.5211, 0.8135, 0.5185, 0.8177, 0.5246, 0.8188, 0.5274, 0.8088, 0.5228, 0.8076, 0.5211, 0.8135, 0.5258, 0.8146, 0.5245, 0.8193, 0.5228, 0.8254, 0.5165, 0.8241, 0.518, 0.8179, 0.4994, 0.8079, 0.4979, 0.8131, 0.4806, 0.807, 0.4819, 0.8007, 0.479, 0.815, 0.4934, 0.819, 0.4968, 0.8127, 0.4806, 0.807, 0.4734, 0.8433, 0.489, 0.8475, 0.4883, 0.8473, 0.4734, 0.8433, 0.4835, 0.7925, 0.4835, 0.7925, 0.501, 0.8011, 0.5011, 0.8011, 0.4806, 0.807, 0.479, 0.815, 0.479, 0.815, 0.4806, 0.807, 0.5157, 0.8512, 0.5157, 0.8512, 0.5098, 0.8505, 0.5098, 0.8505, 0.479, 0.815, 0.4806, 0.807, 0.4979, 0.8131, 0.4958, 0.8197, 0.5245, 0.8193, 0.518, 0.8179, 0.5165, 0.8241, 0.5228, 0.8254, 0.4806, 0.807, 0.4968, 0.8127, 0.4986, 0.8076, 0.4819, 0.8007, 0.4819, 0.8007, 0.4806, 0.807, 0.4806, 0.807, 0.4819, 0.8007, 0.4734, 0.8433, 0.4873, 0.847, 0.4859, 0.8466, 0.4734, 0.8433, 0.5008, 0.801, 0.5009, 0.801, 0.4835, 0.7925, 0.4835, 0.7925, 0.4806, 0.807, 0.4806, 0.807, 0.479, 0.815, 0.479, 0.815, 0.5098, 0.8505, 0.5098, 0.8505, 0.5157, 0.8512, 0.5157, 0.8512, 0.4819, 0.8007, 0.4819, 0.8007, 0.4806, 0.807, 0.4806, 0.807, 0.5193, 0.813, 0.5193, 0.813, 0.518, 0.8179, 0.518, 0.8179, 0.5245, 0.8193, 0.518, 0.8179, 0.518, 0.8179, 0.5245, 0.8193, 0.4734, 0.8433, 0.4883, 0.8473, 0.4873, 0.847, 0.4734, 0.8433, 0.5009, 0.801, 0.501, 0.8011, 0.4835, 0.7925, 0.4835, 0.7925, 0.4806, 0.807, 0.4806, 0.807, 0.479, 0.815, 0.479, 0.815, 0.5098, 0.8505, 0.5098, 0.8505, 0.5157, 0.8512, 0.5157, 0.8512, 0.4819, 0.8007, 0.4819, 0.8007, 0.4806, 0.807, 0.4806, 0.807, 0.4734, 0.8433, 0.4859, 0.8466, 0.4838, 0.8461, 0.4734, 0.8433, 0.5006, 0.8009, 0.5008, 0.801, 0.4835, 0.7925, 0.4835, 0.7925, 0.4806, 0.807, 0.4806, 0.807, 0.479, 0.815, 0.479, 0.815, 0.5098, 0.8505, 0.5098, 0.8505, 0.5157, 0.8512, 0.5157, 0.8512, 0.4819, 0.8007, 0.4819, 0.8007, 0.4806, 0.807, 0.4806, 0.807, 0.518, 0.8179, 0.518, 0.8179, 0.5193, 0.813, 0.5193, 0.813, 0.4819, 0.8007, 0.4834, 0.793, 0.501, 0.8016, 0.4994, 0.8079, 0.5005, 0.8014, 0.4834, 0.793, 0.4819, 0.8007, 0.4986, 0.8076, 0.4834, 0.793, 0.4819, 0.8007, 0.4819, 0.8007, 0.4834, 0.793, 0.4834, 0.793, 0.4834, 0.793, 0.4819, 0.8007, 0.4819, 0.8007, 0.5208, 0.8071, 0.5208, 0.8071, 0.5193, 0.813, 0.5193, 0.813, 0.4834, 0.793, 0.4834, 0.793, 0.4819, 0.8007, 0.4819, 0.8007, 0.4834, 0.793, 0.4834, 0.793, 0.4819, 0.8007, 0.4819, 0.8007, 0.5193, 0.813, 0.5193, 0.813, 0.5208, 0.8071, 0.5208, 0.8071, 0.501, 0.8016, 0.4834, 0.793, 0.4835, 0.7925, 0.5011, 0.8011, 0.4834, 0.793, 0.5005, 0.8014, 0.5006, 0.8009, 0.4835, 0.7925, 0.4834, 0.793, 0.4834, 0.793, 0.4835, 0.7925, 0.4835, 0.7925, 0.4834, 0.793, 0.4834, 0.793, 0.4835, 0.7925, 0.4835, 0.7925, 0.5208, 0.8071, 0.5208, 0.8071, 0.5209, 0.8067, 0.5209, 0.8067, 0.4834, 0.793, 0.4834, 0.793, 0.4835, 0.7925, 0.4835, 0.7925, 0.4834, 0.793, 0.4834, 0.793, 0.4835, 0.7925, 0.4835, 0.7925, 0.5208, 0.8071, 0.5208, 0.8071, 0.5206, 0.8077, 0.5207, 0.8075, 0.5183, 0.8128, 0.5171, 0.8177, 0.5026, 0.8145, 0.5035, 0.8093, 0.502, 0.8212, 0.5079, 0.8224, 0.5168, 0.8176, 0.5031, 0.8146, 0.4963, 0.8491, 0.4962, 0.8491, 0.5019, 0.8497, 0.5019, 0.8497, 0.5015, 0.8211, 0.5026, 0.8145, 0.5171, 0.8177, 0.5079, 0.8224, 0.5031, 0.8146, 0.5168, 0.8176, 0.5182, 0.8128, 0.5039, 0.8094, 0.4967, 0.8491, 0.4965, 0.8491, 0.5019, 0.8497, 0.5019, 0.8497, 0.52, 0.8065, 0.5047, 0.8025, 0.5048, 0.8028, 0.5208, 0.8095, 0.5217, 0.8125, 0.5049, 0.8031, 0.5051, 0.8035, 0.5225, 0.8154, 0.4965, 0.8491, 0.4963, 0.8491, 0.5019, 0.8497, 0.5019, 0.8497, 0.497, 0.8491, 0.4967, 0.8491, 0.5019, 0.8497, 0.5019, 0.8497, 0.5208, 0.8095, 0.5048, 0.8028, 0.5049, 0.8031, 0.5217, 0.8125, 0.5225, 0.8154, 0.5051, 0.8035, 0.5053, 0.8039, 0.5233, 0.8184, 0.5199, 0.8069, 0.5183, 0.8128, 0.5035, 0.8093, 0.5046, 0.8029, 0.5039, 0.8094, 0.5182, 0.8128, 0.5198, 0.8069, 0.5048, 0.803, 0.5199, 0.8069, 0.5046, 0.8029, 0.5047, 0.8025, 0.52, 0.8065, 0.5048, 0.803, 0.5198, 0.8069, 0.5199, 0.8064, 0.5049, 0.8025, 0.5171, 0.8177, 0.5183, 0.8128, 0.5193, 0.813, 0.518, 0.8179, 0.52, 0.8065, 0.5208, 0.8095, 0.5194, 0.8089, 0.5186, 0.8061, 0.5182, 0.8128, 0.5168, 0.8176, 0.5172, 0.8178, 0.5185, 0.8129, 0.5225, 0.8154, 0.5233, 0.8184, 0.5245, 0.8193, 0.5236, 0.8162, 0.5208, 0.8095, 0.5217, 0.8125, 0.5227, 0.813, 0.5218, 0.8099, 0.5217, 0.8125, 0.5225, 0.8154, 0.5236, 0.8162, 0.5227, 0.813, 0.5183, 0.8128, 0.5199, 0.8069, 0.5185, 0.8067, 0.5175, 0.8127, 0.5198, 0.8069, 0.5182, 0.8128, 0.5193, 0.813, 0.5208, 0.8071, 0.5199, 0.8069, 0.52, 0.8065, 0.5209, 0.8067, 0.5208, 0.8071, 0.5199, 0.8064, 0.5198, 0.8069, 0.5199, 0.8069, 0.5194, 0.8064, 0.5019, 0.8497, 0.5019, 0.8497, 0.5098, 0.8505, 0.5098, 0.8505, 0.5019, 0.8497, 0.5019, 0.8497, 0.5098, 0.8505, 0.5098, 0.8505, 0.5019, 0.8497, 0.5019, 0.8497, 0.5098, 0.8505, 0.5098, 0.8505, 0.5019, 0.8497, 0.5019, 0.8497, 0.5098, 0.8505, 0.5098, 0.8505, 0.5165, 0.8241, 0.5079, 0.8224, 0.5171, 0.8177, 0.518, 0.8179, 0.5168, 0.8176, 0.5079, 0.8224, 0.5165, 0.8241, 0.518, 0.8179, 0.5027, 0.8089, 0.5021, 0.8142, 0.5031, 0.8146, 0.5039, 0.8094, 0.4962, 0.8491, 0.4959, 0.849, 0.4962, 0.8491, 0.4963, 0.8491, 0.4986, 0.8055, 0.4986, 0.8059, 0.5048, 0.8028, 0.5047, 0.8025, 0.4966, 0.8491, 0.4962, 0.8491, 0.4963, 0.8491, 0.4965, 0.8491, 0.4986, 0.8058, 0.4987, 0.8062, 0.5049, 0.8031, 0.5048, 0.8028, 0.4979, 0.8492, 0.4971, 0.8492, 0.4967, 0.8491, 0.497, 0.8491, 0.5059, 0.8032, 0.506, 0.8027, 0.5047, 0.8025, 0.5046, 0.8029, 0.4966, 0.8133, 0.4923, 0.8192, 0.4958, 0.8197, 0.4979, 0.8131, 0.4977, 0.8081, 0.4966, 0.8133, 0.4979, 0.8131, 0.4994, 0.8079, 0.4947, 0.8196, 0.499, 0.8137, 0.4968, 0.8127, 0.4934, 0.819, 0.4875, 0.8471, 0.4869, 0.8469, 0.4859, 0.8466, 0.4873, 0.847, 0.5008, 0.801, 0.5009, 0.801, 0.5009, 0.801, 0.5008, 0.801, 0.5007, 0.8009, 0.5008, 0.801, 0.5008, 0.801, 0.5006, 0.8009, 0.4991, 0.8018, 0.4977, 0.8081, 0.4994, 0.8079, 0.501, 0.8016, 0.5004, 0.8086, 0.502, 0.8023, 0.5005, 0.8014, 0.4986, 0.8076, 0.502, 0.8023, 0.5021, 0.8019, 0.5006, 0.8009, 0.5005, 0.8014, 0.4736, 0.8422, 0.479, 0.815, 0.4958, 0.8197, 0.4893, 0.8464, 0.5101, 0.8495, 0.5165, 0.8241, 0.5228, 0.8254, 0.5159, 0.8501, 0.4934, 0.819, 0.479, 0.815, 0.4736, 0.8422, 0.4842, 0.845, 0.5228, 0.8254, 0.5165, 0.8241, 0.5101, 0.8495, 0.5159, 0.8502, 0.479, 0.815, 0.4736, 0.8422, 0.4736, 0.8422, 0.479, 0.815, 0.479, 0.815, 0.479, 0.815, 0.4736, 0.8422, 0.4736, 0.8422, 0.479, 0.815, 0.479, 0.815, 0.4736, 0.8422, 0.4736, 0.8422, 0.479, 0.815, 0.479, 0.815, 0.4736, 0.8422, 0.4736, 0.8422, 0.4964, 0.8479, 0.5015, 0.8211, 0.5079, 0.8224, 0.5021, 0.8486, 0.4971, 0.8481, 0.5021, 0.8486, 0.5079, 0.8224, 0.502, 0.8212, 0.5021, 0.8486, 0.5079, 0.8224, 0.5165, 0.8241, 0.5101, 0.8495, 0.5165, 0.8241, 0.5079, 0.8224, 0.5021, 0.8486, 0.5101, 0.8495, 0.4999, 0.8483, 0.5045, 0.8212, 0.5015, 0.8211, 0.4964, 0.8479, 0.4894, 0.8476, 0.4966, 0.821, 0.4934, 0.819, 0.4842, 0.845, 0.4736, 0.8422, 0.4893, 0.8464, 0.489, 0.8475, 0.4734, 0.8433, 0.5101, 0.8495, 0.5159, 0.8501, 0.5165, 0.8477, 0.5108, 0.8463, 0.4842, 0.845, 0.4736, 0.8422, 0.4734, 0.8433, 0.4838, 0.8461, 0.5159, 0.8502, 0.5101, 0.8495, 0.5098, 0.8505, 0.5157, 0.8512, 0.4736, 0.8422, 0.4736, 0.8422, 0.4734, 0.8433, 0.4734, 0.8433, 0.4736, 0.8422, 0.4736, 0.8422, 0.4734, 0.8433, 0.4734, 0.8433, 0.4736, 0.8422, 0.4736, 0.8422, 0.4734, 0.8433, 0.4734, 0.8433, 0.4736, 0.8422, 0.4736, 0.8422, 0.4734, 0.8433, 0.4734, 0.8433, 0.4964, 0.8479, 0.5021, 0.8486, 0.5019, 0.8497, 0.4962, 0.8491, 0.5101, 0.8495, 0.5021, 0.8486, 0.5022, 0.8504, 0.51, 0.8513, 0.5021, 0.8486, 0.5101, 0.8495, 0.5098, 0.8505, 0.5019, 0.8497, 0.5021, 0.8486, 0.4971, 0.8481, 0.497, 0.8491, 0.5019, 0.8497, 0.4999, 0.8483, 0.4964, 0.8479, 0.4963, 0.8483, 0.4997, 0.8487, 0.4894, 0.8476, 0.4842, 0.845, 0.4839, 0.8459, 0.489, 0.8484, 0.4819, 0.8007, 0.4819, 0.8007, 0.4806, 0.807, 0.4806, 0.807, 0.479, 0.815, 0.4806, 0.807, 0.4806, 0.807, 0.479, 0.815, 0.4734, 0.8433, 0.4734, 0.8433, 0.4734, 0.8433, 0.4734, 0.8433, 0.4835, 0.7925, 0.4835, 0.7925, 0.4835, 0.7925, 0.4835, 0.7925, 0.4806, 0.807, 0.4806, 0.807, 0.479, 0.815, 0.479, 0.815, 0.4819, 0.8007, 0.4806, 0.807, 0.4806, 0.807, 0.4819, 0.8007, 0.4734, 0.8433, 0.4734, 0.8433, 0.4734, 0.8433, 0.4734, 0.8433, 0.4835, 0.7925, 0.4835, 0.7925, 0.4835, 0.7925, 0.4835, 0.7925, 0.4734, 0.8433, 0.4734, 0.8433, 0.4734, 0.8433, 0.4734, 0.8433, 0.4835, 0.7925, 0.4835, 0.7925, 0.4835, 0.7925, 0.4835, 0.7925, 0.4734, 0.8433, 0.4734, 0.8433, 0.4734, 0.8433, 0.4734, 0.8433, 0.4835, 0.7925, 0.4835, 0.7925, 0.4835, 0.7925, 0.4835, 0.7925, 0.4819, 0.8007, 0.4819, 0.8007, 0.4834, 0.793, 0.4834, 0.793, 0.4834, 0.793, 0.4819, 0.8007, 0.4819, 0.8007, 0.4834, 0.793, 0.4834, 0.793, 0.4834, 0.793, 0.4835, 0.7925, 0.4835, 0.7925, 0.4834, 0.793, 0.4834, 0.793, 0.4835, 0.7925, 0.4835, 0.7925, 0.4736, 0.8422, 0.4736, 0.8422, 0.479, 0.815, 0.479, 0.815, 0.479, 0.815, 0.4736, 0.8422, 0.4736, 0.8422, 0.479, 0.815, 0.4736, 0.8422, 0.4736, 0.8422, 0.4734, 0.8433, 0.4734, 0.8433, 0.4736, 0.8422, 0.4736, 0.8422, 0.4734, 0.8433, 0.4734, 0.8433, 0.4819, 0.8007, 0.4806, 0.807, 0.4809, 0.8071, 0.4822, 0.8009, 0.479, 0.815, 0.4806, 0.807, 0.4804, 0.807, 0.4789, 0.815, 0.4734, 0.8433, 0.4734, 0.8433, 0.4734, 0.8433, 0.4734, 0.8433, 0.4806, 0.807, 0.479, 0.815, 0.479, 0.815, 0.4806, 0.807, 0.4806, 0.807, 0.4819, 0.8007, 0.4819, 0.8007, 0.4806, 0.807, 0.4835, 0.7925, 0.4835, 0.7925, 0.4835, 0.7925, 0.4835, 0.7925, 0.4734, 0.8433, 0.4734, 0.8433, 0.4734, 0.8433, 0.4734, 0.8433, 0.4835, 0.7925, 0.4835, 0.7925, 0.4835, 0.7925, 0.4835, 0.7925, 0.4834, 0.793, 0.4819, 0.8007, 0.4819, 0.8007, 0.4834, 0.793, 0.4819, 0.8007, 0.4834, 0.793, 0.4829, 0.7931, 0.4816, 0.8007, 0.4835, 0.7925, 0.4834, 0.793, 0.4839, 0.7932, 0.4846, 0.793, 0.4834, 0.793, 0.4835, 0.7925, 0.4835, 0.7925, 0.4834, 0.793, 0.4835, 0.7925, 0.4835, 0.7925, 0.4835, 0.7925, 0.4835, 0.7925, 0.4835, 0.7925, 0.4835, 0.7925, 0.4835, 0.7925, 0.4835, 0.7925, 0.479, 0.815, 0.4736, 0.8422, 0.4744, 0.8423, 0.4796, 0.815, 0.4736, 0.8422, 0.479, 0.815, 0.479, 0.815, 0.4736, 0.8422, 0.4736, 0.8422, 0.4734, 0.8433, 0.4734, 0.8433, 0.4736, 0.8422, 0.4734, 0.8433, 0.4736, 0.8422, 0.473, 0.842, 0.4712, 0.8426, 0.4734, 0.8433, 0.4734, 0.8433, 0.4734, 0.8433, 0.4734, 0.8433, 0.4734, 0.8433, 0.4734, 0.8433, 0.4734, 0.8433, 0.4734, 0.8433, 0.5258, 0.8146, 0.5202, 0.8133, 0.5184, 0.8177, 0.5247, 0.8186, 0.5137, 0.8086, 0.4863, 0.7785, 0.4867, 0.7765, 0.5111, 0.814, 0.5111, 0.814, 0.4867, 0.7765, 0.4871, 0.7745, 0.5085, 0.8193, 0.5258, 0.8146, 0.5274, 0.8088, 0.5218, 0.8074, 0.5202, 0.8133, 0.5218, 0.8074, 0.5274, 0.8088, 0.5277, 0.8076, 0.5221, 0.8063, 0.5274, 0.8088, 0.5228, 0.8076, 0.5229, 0.8072, 0.5275, 0.8084, 0.5247, 0.8186, 0.5184, 0.8177, 0.518, 0.8179, 0.5246, 0.8189, 0.5184, 0.8177, 0.5202, 0.8133, 0.5193, 0.813, 0.518, 0.8179, 0.5137, 0.8086, 0.5111, 0.814, 0.5037, 0.8062, 0.5049, 0.8015, 0.5211, 0.8135, 0.5185, 0.8177, 0.5177, 0.8185, 0.5208, 0.8141, 0.5185, 0.8177, 0.5246, 0.8188, 0.5245, 0.8193, 0.518, 0.8179, 0.5228, 0.8076, 0.5211, 0.8135, 0.5201, 0.8133, 0.5219, 0.8074, 0.5229, 0.8072, 0.5228, 0.8076, 0.523, 0.8077, 0.5248, 0.8077, 0.5111, 0.814, 0.5085, 0.8193, 0.5124, 0.8276, 0.5156, 0.8209, 0.5202, 0.8133, 0.5218, 0.8074, 0.5213, 0.8072, 0.5196, 0.8131, 0.5218, 0.8074, 0.5221, 0.8063, 0.521, 0.8061, 0.5208, 0.8071, 0.518, 0.8179, 0.5245, 0.8193, 0.5245, 0.8193, 0.518, 0.8179, 0.5258, 0.8146, 0.5246, 0.8188, 0.5185, 0.8177, 0.5211, 0.8135, 0.5274, 0.8088, 0.5258, 0.8146, 0.5211, 0.8135, 0.5228, 0.8076])
me_neck_009.use_remesh_preserve_volume = False
me_neck_009.use_remesh_preserve_attributes = False
me_neck_009.use_mirror_vertex_groups = False
me_neck_009.update()

# ---- objects
ob_neck_009 = bpy.data.objects.new('neck.009', me_neck_009)

# ---- transforms, parenting, visibility, modifiers, constraints
ob_neck_009.location = (0.0, 0.0, 0.0)
ob_neck_009.rotation_euler = (1.571, -0.0, 0.0)
ob_neck_009.lineart.crease_threshold = 0.0

# ---- collection membership
col_collection_1.objects.link(ob_neck_009)

# ---- scene / render settings (as saved in the file)
scene.frame_start = 1; scene.frame_end = 250; scene.frame_set(1)
scene.render.engine = 'BLENDER_EEVEE_NEXT'
scene.render.resolution_percentage = 50
scene.render.dither_intensity = 0.0
scene.cycles.use_denoising = False
scene.cycles.samples = 10
scene.cycles.sampling_pattern = 'TABULATED_SOBOL'
scene.cycles.light_sampling_threshold = 0.0
scene.cycles.use_adaptive_sampling = False
scene.cycles.use_light_tree = False
scene.cycles.blur_glossy = 0.0
scene.cycles.volume_bounces = 1
scene.cycles.pixel_filter_type = 'GAUSSIAN'
scene.cycles.sample_clamp_indirect = 0.0
scene.view_settings.view_transform = 'Standard'
bpy.context.view_layer.update()

# ---- added for rendering (the .blend has no active camera and no usable light): camera, sun
cam_auto = bpy.data.cameras.new('AutoCamera')
cam_auto.lens = 50.0
cam_auto.sensor_width = 36.0
cam_auto.clip_end = 1000.0
ob_auto_camera = bpy.data.objects.new('AutoCamera', cam_auto)
scene.collection.objects.link(ob_auto_camera)
ob_auto_camera.location = (9.61113, -2.89733, 163.753)
ob_auto_camera.rotation_euler = (1.09748, -7.21219e-08, 0.694738)
scene.camera = ob_auto_camera
light_auto_sun = bpy.data.lights.new('AutoSun', 'SUN')
light_auto_sun.energy = 3.0
light_auto_sun.angle = 0.0523599
ob_auto_sun = bpy.data.objects.new('AutoSun', light_auto_sun)
scene.collection.objects.link(ob_auto_sun)
ob_auto_sun.rotation_euler = (0.872665, 0.174533, 0.523599)
bpy.context.view_layer.update()
